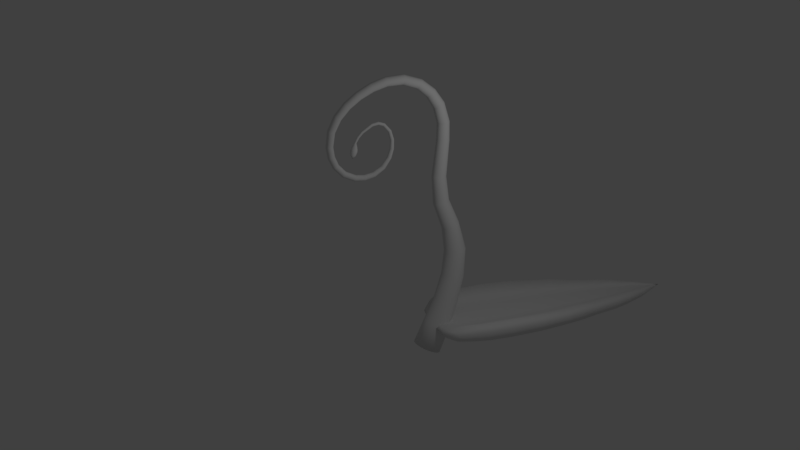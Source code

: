# Source: alienPlant.blend  (saved by Blender 2.79.0; exported with 4.5.12 LTS)
import bpy
from mathutils import Matrix  # noqa: F401  (used for matrix-valued properties, if any)

bpy.ops.wm.read_factory_settings(use_empty=True)
scene = bpy.context.scene
scene.name = 'leafApplied'

# ---- collections
col_collection_1_002 = bpy.data.collections.new('Collection 1.002'); scene.collection.children.link(col_collection_1_002)

# ---- world
world_world_002 = bpy.data.worlds.new('World.002'); scene.world = world_world_002
world_world_002.color = (0.05088, 0.05088, 0.05088)
world_world_002.use_sun_shadow = False
world_world_002.sun_shadow_jitter_overblur = 0.0
world_world_002.cycles.sampling_method = 'MANUAL'

# ---- cameras
cam_camera_002 = bpy.data.cameras.new('Camera.002')
cam_camera_002.clip_end = 100.0
cam_camera_002.lens = 35.0
cam_camera_002.sensor_width = 32.0
cam_camera_002.sensor_height = 18.0
cam_camera_002.ortho_scale = 7.314
cam_camera_002.dof.focus_distance = 0.0
cam_camera_002.dof.aperture_fstop = 128.0

# ---- lights
light_lamp_002 = bpy.data.lights.new('Lamp.002', 'POINT')
light_lamp_002.transmission_factor = 0.0
light_lamp_002.cutoff_distance = 30.0
light_lamp_002.energy = 100.0
light_lamp_002.shadow_buffer_clip_start = 1.001
light_lamp_002.shadow_soft_size = 0.1
light_lamp_002.shadow_maximum_resolution = 0.006
light_lamp_002.use_absolute_resolution = True

# ---- meshes
me_cylinder = bpy.data.meshes.new('Cylinder')
me_cylinder.from_pydata([(-1.137e-07, 0.3178, -0.3233), (-4.428e-07, 0.1776, 3.43), (0.1216, 0.2936, -0.3233), (0.06798, 0.1641, 3.43), (0.2247, 0.2247, -0.3233), (0.1256, 0.1256, 3.43), (0.2936, 0.1216, -0.3233), (0.1641, 0.06798, 3.43), (0.3178, -2.739e-08, -0.3233), (0.1776, -2.437e-08, 3.43), (0.2936, -0.1216, -0.3233), (0.1641, -0.06798, 3.43), (0.2247, -0.2247, -0.3233), (0.1256, -0.1256, 3.43), (0.1216, -0.2936, -0.3233), (0.06798, -0.1641, 3.43), (-6.575e-08, -0.3178, -0.3233), (-4.16e-07, -0.1776, 3.43), (-0.1216, -0.2936, -0.3233), (-0.06798, -0.1641, 3.43), (-0.2247, -0.2247, -0.3233), (-0.1256, -0.1256, 3.43), (-0.2936, -0.1216, -0.3233), (-0.1641, -0.06798, 3.43), (-0.3178, -9.71e-09, -0.3233), (-0.1776, -1.449e-08, 3.43), (-0.2936, 0.1216, -0.3233), (-0.1641, 0.06798, 3.43), (-0.2247, 0.2247, -0.3233), (-0.1256, 0.1256, 3.43), (-0.1216, 0.2936, -0.3233), (-0.06798, 0.1641, 3.43), (-1.445e-07, 0.3025, 0.3023), (-2.079e-07, 0.2725, 0.9279), (-2.448e-07, 0.256, 1.553), (-2.792e-07, 0.2416, 2.179), (-3.868e-07, 0.1987, 2.805), (0.07603, 0.1836, 2.805), (0.09244, 0.2232, 2.179), (0.09798, 0.2365, 1.553), (0.1043, 0.2518, 0.9279), (0.1158, 0.2795, 0.3023), (0.1405, 0.1405, 2.805), (0.1708, 0.1708, 2.179), (0.181, 0.181, 1.553), (0.1927, 0.1927, 0.9279), (0.2139, 0.2139, 0.3023), (0.1836, 0.07604, 2.805), (0.2232, 0.09244, 2.179), (0.2365, 0.09798, 1.553), (0.2518, 0.1043, 0.9279), (0.2795, 0.1158, 0.3023), (0.1987, -2.462e-08, 2.805), (0.2416, -2.51e-08, 2.179), (0.256, -2.573e-08, 1.553), (0.2725, -2.617e-08, 0.9279), (0.3025, -2.678e-08, 0.3023), (0.1836, -0.07604, 2.805), (0.2232, -0.09244, 2.179), (0.2365, -0.09798, 1.553), (0.2518, -0.1043, 0.9279), (0.2795, -0.1158, 0.3023), (0.1405, -0.1405, 2.805), (0.1708, -0.1708, 2.179), (0.181, -0.181, 1.553), (0.1927, -0.1927, 0.9279), (0.2139, -0.2139, 0.3023), (0.07603, -0.1836, 2.805), (0.09244, -0.2232, 2.179), (0.09798, -0.2365, 1.553), (0.1043, -0.2518, 0.9279), (0.1158, -0.2795, 0.3023), (-3.568e-07, -0.1987, 2.805), (-2.427e-07, -0.2416, 2.179), (-2.061e-07, -0.256, 1.553), (-1.667e-07, -0.2725, 0.9279), (-9.882e-08, -0.3025, 0.3023), (-0.07604, -0.1836, 2.805), (-0.09244, -0.2232, 2.179), (-0.09798, -0.2365, 1.553), (-0.1043, -0.2518, 0.9279), (-0.1158, -0.2795, 0.3023), (-0.1405, -0.1405, 2.805), (-0.1708, -0.1708, 2.179), (-0.181, -0.181, 1.553), (-0.1927, -0.1927, 0.9279), (-0.2139, -0.2139, 0.3023), (-0.1836, -0.07604, 2.805), (-0.2232, -0.09244, 2.179), (-0.2365, -0.09798, 1.553), (-0.2518, -0.1043, 0.9279), (-0.2795, -0.1158, 0.3023), (-0.1987, -1.357e-08, 2.805), (-0.2416, -1.166e-08, 2.179), (-0.256, -1.149e-08, 1.553), (-0.2725, -1.101e-08, 0.9279), (-0.3025, -9.947e-09, 0.3023), (-0.1836, 0.07604, 2.805), (-0.2232, 0.09244, 2.179), (-0.2365, 0.09798, 1.553), (-0.2518, 0.1043, 0.9279), (-0.2795, 0.1158, 0.3023), (-0.1405, 0.1405, 2.805), (-0.1708, 0.1708, 2.179), (-0.181, 0.181, 1.553), (-0.1927, 0.1927, 0.9279), (-0.2139, 0.2139, 0.3023), (-0.07604, 0.1836, 2.805), (-0.09244, 0.2232, 2.179), (-0.09798, 0.2365, 1.553), (-0.1043, 0.2518, 0.9279), (-0.1158, 0.2795, 0.3023), (0.06042, 0.1459, 4.04), (-4.873e-07, 0.1579, 4.04), (0.1116, 0.1116, 4.04), (0.1459, 0.06042, 4.04), (0.1579, -2.375e-08, 4.04), (0.1459, -0.06042, 4.04), (0.1116, -0.1116, 4.04), (0.06042, -0.1459, 4.04), (-4.635e-07, -0.1579, 4.04), (-0.06042, -0.1459, 4.04), (-0.1116, -0.1116, 4.04), (-0.1459, -0.06042, 4.04), (-0.1579, -1.496e-08, 4.04), (-0.1459, 0.06042, 4.04), (-0.1116, 0.1116, 4.04), (-0.06042, 0.1459, 4.04), (0.05405, 0.1305, 4.866), (-6.359e-07, 0.1412, 4.866), (0.09987, 0.09987, 4.866), (0.1305, 0.05405, 4.866), (0.1412, -2.361e-08, 4.866), (0.1305, -0.05405, 4.866), (0.09987, -0.09987, 4.866), (0.05405, -0.1305, 4.866), (-6.146e-07, -0.1412, 4.866), (-0.05405, -0.1305, 4.866), (-0.09988, -0.09987, 4.866), (-0.1305, -0.05405, 4.866), (-0.1412, -1.575e-08, 4.866), (-0.1305, 0.05405, 4.866), (-0.09988, 0.09987, 4.866), (-0.05405, 0.1305, 4.866), (0.04983, 0.1203, 5.673), (-6.938e-07, 0.1302, 5.673), (0.09207, 0.09207, 5.673), (0.1203, 0.04983, 5.673), (0.1302, -2.35e-08, 5.673), (0.1203, -0.04983, 5.673), (0.09207, -0.09207, 5.673), (0.04983, -0.1203, 5.673), (-6.741e-07, -0.1302, 5.673), (-0.04983, -0.1203, 5.673), (-0.09207, -0.09207, 5.673), (-0.1203, -0.04983, 5.673), (-0.1302, -1.626e-08, 5.673), (-0.1203, 0.04983, 5.673), (-0.09207, 0.09207, 5.673), (-0.04983, 0.1203, 5.673), (0.04229, 0.1021, 6.337), (-7.444e-07, 0.1105, 6.337), (0.07814, 0.07814, 6.337), (0.1021, 0.04229, 6.337), (0.1105, -2.446e-08, 6.337), (0.1021, -0.04229, 6.337), (0.07814, -0.07815, 6.337), (0.04229, -0.1021, 6.337), (-7.277e-07, -0.1105, 6.337), (-0.04229, -0.1021, 6.337), (-0.07815, -0.07815, 6.337), (-0.1021, -0.04229, 6.337), (-0.1105, -1.831e-08, 6.337), (-0.1021, 0.04229, 6.337), (-0.07815, 0.07814, 6.337), (-0.04229, 0.1021, 6.337), (0.03871, 0.09347, 7.091), (-8.339e-07, 0.1012, 7.091), (0.07154, 0.07154, 7.091), (0.09347, 0.03872, 7.091), (0.1012, -2.461e-08, 7.091), (0.09347, -0.03872, 7.091), (0.07154, -0.07154, 7.091), (0.03871, -0.09347, 7.091), (-8.186e-07, -0.1012, 7.091), (-0.03872, -0.09347, 7.091), (-0.07154, -0.07154, 7.091), (-0.09347, -0.03872, 7.091), (-0.1012, -1.898e-08, 7.091), (-0.09347, 0.03872, 7.091), (-0.07154, 0.07154, 7.091), (-0.03872, 0.09347, 7.091), (0.03593, 0.08674, 7.754), (-8.338e-07, 0.09389, 7.754), (0.06639, 0.06639, 7.754), (0.08674, 0.03593, 7.754), (0.09389, -2.499e-08, 7.754), (0.08674, -0.03593, 7.754), (0.06639, -0.06639, 7.754), (0.03593, -0.08674, 7.754), (-8.196e-07, -0.09389, 7.754), (-0.03593, -0.08674, 7.754), (-0.06639, -0.06639, 7.754), (-0.08674, -0.03593, 7.754), (-0.09389, -1.976e-08, 7.754), (-0.08674, 0.03593, 7.754), (-0.06639, 0.06639, 7.754), (-0.03593, 0.08674, 7.754), (0.03433, 0.08287, 8.382), (-8.457e-07, 0.0897, 8.382), (0.06343, 0.06343, 8.382), (0.08287, 0.03433, 8.382), (0.0897, -2.511e-08, 8.382), (0.08287, -0.03433, 8.382), (0.06343, -0.06343, 8.382), (0.03433, -0.08287, 8.382), (-8.322e-07, -0.0897, 8.382), (-0.03433, -0.08287, 8.382), (-0.06343, -0.06343, 8.382), (-0.08288, -0.03433, 8.382), (-0.0897, -2.012e-08, 8.382), (-0.08288, 0.03433, 8.382), (-0.06343, 0.06343, 8.382), (-0.03433, 0.08287, 8.382), (0.03011, 0.07269, 9.034), (-1.051e-06, 0.07868, 9.034), (0.05563, 0.05563, 9.034), (0.07269, 0.03011, 9.034), (0.07868, -2.547e-08, 9.034), (0.07269, -0.03011, 9.034), (0.05563, -0.05563, 9.034), (0.03011, -0.07269, 9.034), (-1.039e-06, -0.07868, 9.034), (-0.03011, -0.07269, 9.034), (-0.05564, -0.05563, 9.034), (-0.07269, -0.03011, 9.034), (-0.07868, -2.11e-08, 9.034), (-0.07269, 0.03011, 9.034), (-0.05564, 0.05563, 9.034), (-0.03011, 0.07269, 9.034), (0.02784, 0.0672, 9.499), (-1.189e-06, 0.07274, 9.499), (0.05143, 0.05144, 9.499), (0.0672, 0.02784, 9.499), (0.07274, -2.553e-08, 9.499), (0.0672, -0.02784, 9.499), (0.05143, -0.05144, 9.499), (0.02784, -0.0672, 9.499), (-1.178e-06, -0.07274, 9.499), (-0.02784, -0.0672, 9.499), (-0.05144, -0.05144, 9.499), (-0.06721, -0.02784, 9.499), (-0.07274, -2.148e-08, 9.499), (-0.06721, 0.02784, 9.499), (-0.05144, 0.05144, 9.499), (-0.02784, 0.0672, 9.499), (0.02554, 0.06166, 10.03), (-1.145e-06, 0.06675, 10.03), (0.0472, 0.0472, 10.03), (0.06166, 0.02554, 10.03), (0.06674, -2.559e-08, 10.03), (0.06166, -0.02554, 10.03), (0.0472, -0.0472, 10.03), (0.02554, -0.06166, 10.03), (-1.135e-06, -0.06675, 10.03), (-0.02554, -0.06166, 10.03), (-0.0472, -0.0472, 10.03), (-0.06167, -0.02554, 10.03), (-0.06675, -2.188e-08, 10.03), (-0.06167, 0.02554, 10.03), (-0.0472, 0.0472, 10.03), (-0.02554, 0.06166, 10.03), (0.02248, 0.05427, 10.46), (-1.143e-06, 0.05875, 10.46), (0.04154, 0.04154, 10.46), (0.05427, 0.02248, 10.46), (0.05875, -2.564e-08, 10.46), (0.05427, -0.02248, 10.46), (0.04154, -0.04154, 10.46), (0.02248, -0.05428, 10.46), (-1.134e-06, -0.05875, 10.46), (-0.02248, -0.05428, 10.46), (-0.04154, -0.04154, 10.46), (-0.05428, -0.02248, 10.46), (-0.05875, -2.237e-08, 10.46), (-0.05428, 0.02248, 10.46), (-0.04154, 0.04154, 10.46), (-0.02248, 0.05427, 10.46), (0.01852, 0.04472, 10.96), (-1.114e-06, 0.04841, 10.96), (0.03423, 0.03423, 10.96), (0.04472, 0.01852, 10.96), (0.04841, -2.571e-08, 10.96), (0.04472, -0.01852, 10.96), (0.03423, -0.03423, 10.96), (0.01852, -0.04472, 10.96), (-1.107e-06, -0.04841, 10.96), (-0.01853, -0.04472, 10.96), (-0.03423, -0.03423, 10.96), (-0.04472, -0.01852, 10.96), (-0.04841, -2.301e-08, 10.96), (-0.04472, 0.01852, 10.96), (-0.03423, 0.03423, 10.96), (-0.01853, 0.04472, 10.96), (0.01594, 0.03849, 11.36), (-1.108e-06, 0.04166, 11.36), (0.02946, 0.02946, 11.36), (0.03849, 0.01594, 11.36), (0.04166, -2.576e-08, 11.36), (0.03849, -0.01594, 11.36), (0.02946, -0.02946, 11.36), (0.01594, -0.03849, 11.36), (-1.101e-06, -0.04166, 11.36), (-0.01595, -0.03849, 11.36), (-0.02946, -0.02946, 11.36), (-0.03849, -0.01594, 11.36), (-0.04167, -2.344e-08, 11.36), (-0.03849, 0.01594, 11.36), (-0.02946, 0.02946, 11.36), (-0.01595, 0.03849, 11.36), (0.01349, 0.03257, 11.76), (-1.105e-06, 0.03525, 11.76), (0.02493, 0.02493, 11.76), (0.03257, 0.01349, 11.76), (0.03525, -2.582e-08, 11.76), (0.03257, -0.01349, 11.76), (0.02493, -0.02493, 11.76), (0.01349, -0.03257, 11.76), (-1.1e-06, -0.03525, 11.76), (-0.01349, -0.03257, 11.76), (-0.02493, -0.02493, 11.76), (-0.03257, -0.01349, 11.76), (-0.03525, -2.386e-08, 11.76), (-0.03257, 0.01349, 11.76), (-0.02493, 0.02493, 11.76), (-0.01349, 0.03257, 11.76), (0.01118, 0.02699, 12.29), (-1.15e-06, 0.02921, 12.29), (0.02066, 0.02066, 12.29), (0.02699, 0.01118, 12.29), (0.02921, -2.58e-08, 12.29), (0.02699, -0.01118, 12.29), (0.02066, -0.02066, 12.29), (0.01118, -0.02699, 12.29), (-1.146e-06, -0.02921, 12.29), (-0.01118, -0.02699, 12.29), (-0.02066, -0.02066, 12.29), (-0.02699, -0.01118, 12.29), (-0.02922, -2.418e-08, 12.29), (-0.02699, 0.01118, 12.29), (-0.02066, 0.02066, 12.29), (-0.01118, 0.02699, 12.29), (0.02306, 0.05566, 12.66), (-1.189e-06, 0.06025, 12.66), (0.0426, 0.0426, 12.66), (0.05566, 0.02306, 12.66), (0.06025, -2.566e-08, 12.66), (0.05566, -0.02306, 12.66), (0.0426, -0.0426, 12.66), (0.02306, -0.05566, 12.66), (-1.18e-06, -0.06025, 12.66), (-0.02306, -0.05566, 12.66), (-0.0426, -0.0426, 12.66), (-0.05566, -0.02306, 12.66), (-0.06025, -2.231e-08, 12.66), (-0.05566, 0.02306, 12.66), (-0.0426, 0.0426, 12.66), (-0.02306, 0.05566, 12.66), (0.01633, -0.01633, 12.56), (0.008836, -0.02133, 12.56), (-0.01633, 0.01633, 12.56), (-0.008838, 0.02133, 12.56), (-1.173e-06, -0.02309, 12.56), (-1.176e-06, 0.02309, 12.56), (0.008836, 0.02133, 12.56), (-0.008838, -0.02133, 12.56), (0.01633, 0.01633, 12.56), (-0.01633, -0.01633, 12.56), (0.02133, 0.008837, 12.56), (-0.02134, -0.008837, 12.56), (0.02309, -2.586e-08, 12.56), (-0.02309, -2.458e-08, 12.56), (0.02133, -0.008837, 12.56), (-0.02134, 0.008837, 12.56), (0.01001, -0.02416, 12.43), (-0.01001, 0.02416, 12.43), (-1.159e-06, -0.02615, 12.43), (0.01001, 0.02416, 12.43), (-0.01001, -0.02416, 12.43), (0.01849, 0.01849, 12.43), (-0.01849, -0.01849, 12.43), (0.02416, 0.01001, 12.43), (-0.02416, -0.01001, 12.43), (0.02615, -2.583e-08, 12.43), (-0.02615, -2.438e-08, 12.43), (0.02416, -0.01001, 12.43), (-0.02416, 0.01001, 12.43), (0.01849, -0.01849, 12.43), (-0.01849, 0.01849, 12.43), (-1.163e-06, 0.02615, 12.43), (0.01233, 0.02978, 12.03), (0.02279, 0.02279, 12.03), (-0.01234, -0.02978, 12.03), (-0.02279, -0.02279, 12.03), (0.02978, 0.01234, 12.03), (-0.02978, -0.01234, 12.03), (0.03223, -2.581e-08, 12.03), (-0.03224, -2.402e-08, 12.03), (0.02978, -0.01234, 12.03), (-0.02978, 0.01234, 12.03), (0.02279, -0.02279, 12.03), (-0.02279, 0.02279, 12.03), (0.01233, -0.02978, 12.03), (-0.01234, 0.02978, 12.03), (-1.123e-06, -0.03223, 12.03), (-1.128e-06, 0.03223, 12.03), (0.02707, 0.06534, 12.7), (-1.19e-06, 0.07073, 12.7), (0.05001, 0.05001, 12.7), (0.06534, 0.02707, 12.7), (0.07073, -2.547e-08, 12.7), (0.06534, -0.02707, 12.7), (0.05001, -0.05001, 12.7), (0.02707, -0.06534, 12.7), (-1.179e-06, -0.07073, 12.7), (-0.02707, -0.06534, 12.7), (-0.05001, -0.05001, 12.7), (-0.06534, -0.02707, 12.7), (-0.07073, -2.153e-08, 12.7), (-0.06534, 0.02707, 12.7), (-0.05001, 0.05001, 12.7), (-0.02707, 0.06534, 12.7), (0.02898, 0.06997, 12.75), (-1.548e-06, 0.07573, 12.75), (0.05355, 0.05355, 12.75), (0.06997, 0.02898, 12.75), (0.07573, -2.536e-08, 12.75), (0.06997, -0.02898, 12.75), (0.05355, -0.05355, 12.75), (0.02898, -0.06997, 12.75), (-1.537e-06, -0.07573, 12.75), (-0.02898, -0.06997, 12.75), (-0.05355, -0.05355, 12.75), (-0.06997, -0.02898, 12.75), (-0.07574, -2.115e-08, 12.75), (-0.06997, 0.02898, 12.75), (-0.05355, 0.05355, 12.75), (-0.02898, 0.06997, 12.75), (0.02429, 0.05866, 12.81), (-1.547e-06, 0.06349, 12.81), (0.04489, 0.04489, 12.81), (0.05865, 0.0243, 12.81), (0.06349, -2.57e-08, 12.81), (0.05865, -0.0243, 12.81), (0.04489, -0.04489, 12.81), (0.02429, -0.05866, 12.81), (-1.538e-06, -0.06349, 12.81), (-0.0243, -0.05866, 12.81), (-0.04489, -0.04489, 12.81), (-0.05866, -0.0243, 12.81), (-0.06349, -2.217e-08, 12.81), (-0.05866, 0.0243, 12.81), (-0.04489, 0.04489, 12.81), (-0.0243, 0.05866, 12.81), (0.01939, 0.04681, 12.84), (-1.189e-06, 0.05067, 12.84), (0.03583, 0.03583, 12.84), (0.04681, 0.01939, 12.84), (0.05067, -2.587e-08, 12.84), (0.04681, -0.01939, 12.84), (0.03583, -0.03583, 12.84), (0.01939, -0.04681, 12.84), (-1.181e-06, -0.05067, 12.84), (-0.01939, -0.04681, 12.84), (-0.03583, -0.03583, 12.84), (-0.04681, -0.01939, 12.84), (-0.05067, -2.305e-08, 12.84), (-0.04681, 0.01939, 12.84), (-0.03583, 0.03583, 12.84), (-0.01939, 0.04681, 12.84), (-1.363e-06, -2.608e-08, 12.9), (0.06896, 0.06896, 7.423), (0.0901, 0.03732, 7.423), (-0.06896, -0.06896, 7.423), (-0.0901, -0.03732, 7.423), (0.09753, -2.48e-08, 7.423), (-0.09753, -1.937e-08, 7.423), (0.0901, -0.03732, 7.423), (-0.0901, 0.03732, 7.423), (0.06896, -0.06896, 7.423), (-0.06896, 0.06896, 7.423), (0.03732, -0.0901, 7.423), (-0.03732, 0.0901, 7.423), (-8.191e-07, -0.09753, 7.423), (-8.339e-07, 0.09753, 7.423), (0.03732, 0.0901, 7.423), (-0.03732, -0.0901, 7.423), (0.03513, -0.08481, 8.068), (-8.259e-07, -0.09179, 8.068), (-8.398e-07, 0.09179, 8.068), (0.03513, 0.08481, 8.068), (-0.03513, 0.08481, 8.068), (-0.03513, -0.08481, 8.068), (0.06491, 0.06491, 8.068), (-0.06491, -0.06491, 8.068), (0.08481, 0.03513, 8.068), (-0.08481, -0.03513, 8.068), (0.09179, -2.505e-08, 8.068), (-0.0918, -1.994e-08, 8.068), (0.08481, -0.03513, 8.068), (-0.08481, 0.03513, 8.068), (0.06491, -0.06491, 8.068), (-0.06491, 0.06491, 8.068), (0.07778, 0.03222, 8.708), (0.08419, -2.529e-08, 8.708), (-0.07778, -0.03222, 8.708), (-0.08419, -2.061e-08, 8.708), (0.07778, -0.03222, 8.708), (-0.07778, 0.03222, 8.708), (0.05953, -0.05953, 8.708), (-0.05953, 0.05953, 8.708), (0.03222, -0.07778, 8.708), (-0.03222, 0.07778, 8.708), (-9.355e-07, -0.08419, 8.708), (-9.482e-07, 0.08419, 8.708), (0.03222, 0.07778, 8.708), (-0.03222, -0.07778, 8.708), (0.05953, 0.05953, 8.708), (-0.05953, -0.05953, 8.708), (-1.108e-06, -0.07571, 9.266), (-0.02897, -0.06995, 9.266), (0.02897, 0.06995, 9.266), (0.05353, 0.05353, 9.266), (-0.05354, -0.05354, 9.266), (0.06995, 0.02897, 9.266), (-0.06995, -0.02897, 9.266), (0.07571, -2.55e-08, 9.266), (-0.07571, -2.129e-08, 9.266), (0.06995, -0.02897, 9.266), (-0.06995, 0.02897, 9.266), (0.05353, -0.05354, 9.266), (-0.05354, 0.05354, 9.266), (0.02897, -0.06995, 9.266), (-0.02897, 0.06995, 9.266), (-1.12e-06, 0.07571, 9.266), (-0.06444, 0.02669, 9.762), (-0.04932, 0.04932, 9.762), (0.04931, -0.04932, 9.762), (0.02669, -0.06443, 9.762), (-0.02669, 0.06443, 9.762), (-1.156e-06, -0.06974, 9.762), (-1.167e-06, 0.06974, 9.762), (0.02669, 0.06443, 9.762), (-0.02669, -0.06443, 9.762), (0.04931, 0.04932, 9.762), (-0.04932, -0.04932, 9.762), (0.06443, 0.02669, 9.762), (-0.06444, -0.02669, 9.762), (0.06974, -2.556e-08, 9.762), (-0.06974, -2.168e-08, 9.762), (0.06443, -0.02669, 9.762), (-0.05797, -0.02401, 10.24), (-0.06275, -2.212e-08, 10.24), (0.06275, -2.561e-08, 10.24), (0.05797, -0.02401, 10.24), (-0.05797, 0.02401, 10.24), (0.04437, -0.04437, 10.24), (-0.04437, 0.04437, 10.24), (0.02401, -0.05797, 10.24), (-0.02401, 0.05797, 10.24), (-1.135e-06, -0.06275, 10.24), (-1.144e-06, 0.06275, 10.24), (0.02401, 0.05797, 10.24), (-0.02401, -0.05797, 10.24), (0.04437, 0.04437, 10.24), (-0.04437, -0.04437, 10.24), (0.05797, 0.02401, 10.24), (0.0205, 0.0495, 10.71), (0.03788, 0.03788, 10.71), (-0.0205, -0.0495, 10.71), (-0.03789, -0.03788, 10.71), (0.0495, 0.0205, 10.71), (-0.0495, -0.0205, 10.71), (0.05358, -2.567e-08, 10.71), (-0.05358, -2.269e-08, 10.71), (0.0495, -0.0205, 10.71), (-0.0495, 0.0205, 10.71), (0.03788, -0.03788, 10.71), (-0.03789, 0.03788, 10.71), (0.0205, -0.0495, 10.71), (-0.0205, 0.0495, 10.71), (-1.121e-06, -0.05358, 10.71), (-1.129e-06, 0.05358, 10.71), (0.03184, -0.03185, 11.16), (0.01723, -0.04161, 11.16), (-0.03185, 0.03185, 11.16), (-0.01724, 0.04161, 11.16), (-1.104e-06, -0.04504, 11.16), (-1.111e-06, 0.04504, 11.16), (0.01723, 0.04161, 11.16), (-0.01724, -0.04161, 11.16), (0.03184, 0.03185, 11.16), (-0.03185, -0.03185, 11.16), (0.04161, 0.01723, 11.16), (-0.04161, -0.01723, 11.16), (0.04504, -2.573e-08, 11.16), (-0.04504, -2.323e-08, 11.16), (0.04161, -0.01723, 11.16), (-0.04161, 0.01723, 11.16), (-0.03553, -0.01472, 11.56), (-0.03846, -2.365e-08, 11.56), (0.03846, -2.579e-08, 11.56), (0.03553, -0.01472, 11.56), (-0.03553, 0.01472, 11.56), (0.02719, -0.02719, 11.56), (-0.0272, 0.02719, 11.56), (0.01472, -0.03553, 11.56), (-0.01472, 0.03553, 11.56), (-1.101e-06, -0.03846, 11.56), (-1.106e-06, 0.03846, 11.56), (0.01472, 0.03553, 11.56), (-0.01472, -0.03553, 11.56), (0.02719, 0.02719, 11.56), (-0.0272, -0.02719, 11.56), (0.03553, 0.01472, 11.56), (0.02386, 0.02386, 11.89), (-0.02386, -0.02386, 11.89), (0.03117, 0.01291, 11.89), (-0.03118, -0.01291, 11.89), (0.03374, -2.582e-08, 11.89), (-0.03374, -2.394e-08, 11.89), (0.03117, -0.01291, 11.89), (-0.03118, 0.01291, 11.89), (0.02386, -0.02386, 11.89), (-0.02386, 0.02386, 11.89), (0.01291, -0.03118, 11.89), (-0.01291, 0.03118, 11.89), (-1.111e-06, -0.03374, 11.89), (0.01291, 0.03118, 11.89), (-0.01291, -0.03118, 11.89), (-1.117e-06, 0.03374, 11.89), (-0.1058, -1.865e-08, 6.714), (-0.09779, 0.0405, 6.714), (0.09778, -0.0405, 6.714), (0.07484, -0.07484, 6.714), (-0.07484, 0.07484, 6.714), (0.0405, -0.09778, 6.714), (-0.0405, 0.09778, 6.714), (-7.732e-07, -0.1058, 6.714), (-7.892e-07, 0.1058, 6.714), (0.0405, 0.09778, 6.714), (-0.0405, -0.09778, 6.714), (0.07484, 0.07484, 6.714), (-0.07484, -0.07484, 6.714), (0.09778, 0.0405, 6.714), (-0.09779, -0.0405, 6.714), (0.1058, -2.454e-08, 6.714), (0.04606, -0.1112, 6.005), (-7.009e-07, -0.1204, 6.005), (-7.191e-07, 0.1204, 6.005), (0.04606, 0.1112, 6.005), (-0.04606, 0.1112, 6.005), (-0.04606, -0.1112, 6.005), (0.08511, 0.08511, 6.005), (-0.08511, -0.08511, 6.005), (0.1112, 0.04606, 6.005), (-0.1112, -0.04606, 6.005), (0.1204, -2.398e-08, 6.005), (-0.1204, -1.728e-08, 6.005), (0.1112, -0.04606, 6.005), (-0.1112, 0.04606, 6.005), (0.08511, -0.08511, 6.005), (-0.08511, 0.08511, 6.005), (0.09597, 0.09597, 5.269), (0.1254, 0.05194, 5.269), (-0.09598, -0.09597, 5.269), (-0.1254, -0.05194, 5.269), (0.1357, -2.355e-08, 5.269), (-0.1357, -1.6e-08, 5.269), (0.1254, -0.05194, 5.269), (-0.1254, 0.05194, 5.269), (0.09597, -0.09597, 5.269), (-0.09598, 0.09597, 5.269), (0.05194, -0.1254, 5.269), (-0.05194, 0.1254, 5.269), (-6.443e-07, -0.1357, 5.269), (-6.648e-07, 0.1357, 5.269), (0.05194, 0.1254, 5.269), (-0.05194, -0.1254, 5.269)], [], [(36, 1, 3, 37), (37, 3, 5, 42), (42, 5, 7, 47), (47, 7, 9, 52), (52, 9, 11, 57), (57, 11, 13, 62), (62, 13, 15, 67), (67, 15, 17, 72), (72, 17, 19, 77), (77, 19, 21, 82), (82, 21, 23, 87), (87, 23, 25, 92), (92, 25, 27, 97), (97, 27, 29, 102), (5, 3, 112, 114), (102, 29, 31, 107), (107, 31, 1, 36), (0, 2, 4, 6, 8, 10, 12, 14, 16, 18, 20, 22, 24, 26, 28, 30), (30, 111, 32, 0), (111, 110, 33, 32), (110, 109, 34, 33), (109, 108, 35, 34), (108, 107, 36, 35), (28, 106, 111, 30), (106, 105, 110, 111), (105, 104, 109, 110), (104, 103, 108, 109), (103, 102, 107, 108), (26, 101, 106, 28), (101, 100, 105, 106), (100, 99, 104, 105), (99, 98, 103, 104), (98, 97, 102, 103), (24, 96, 101, 26), (96, 95, 100, 101), (95, 94, 99, 100), (94, 93, 98, 99), (93, 92, 97, 98), (22, 91, 96, 24), (91, 90, 95, 96), (90, 89, 94, 95), (89, 88, 93, 94), (88, 87, 92, 93), (20, 86, 91, 22), (86, 85, 90, 91), (85, 84, 89, 90), (84, 83, 88, 89), (83, 82, 87, 88), (18, 81, 86, 20), (81, 80, 85, 86), (80, 79, 84, 85), (79, 78, 83, 84), (78, 77, 82, 83), (16, 76, 81, 18), (76, 75, 80, 81), (75, 74, 79, 80), (74, 73, 78, 79), (73, 72, 77, 78), (14, 71, 76, 16), (71, 70, 75, 76), (70, 69, 74, 75), (69, 68, 73, 74), (68, 67, 72, 73), (12, 66, 71, 14), (66, 65, 70, 71), (65, 64, 69, 70), (64, 63, 68, 69), (63, 62, 67, 68), (10, 61, 66, 12), (61, 60, 65, 66), (60, 59, 64, 65), (59, 58, 63, 64), (58, 57, 62, 63), (8, 56, 61, 10), (56, 55, 60, 61), (55, 54, 59, 60), (54, 53, 58, 59), (53, 52, 57, 58), (6, 51, 56, 8), (51, 50, 55, 56), (50, 49, 54, 55), (49, 48, 53, 54), (48, 47, 52, 53), (4, 46, 51, 6), (46, 45, 50, 51), (45, 44, 49, 50), (44, 43, 48, 49), (43, 42, 47, 48), (2, 41, 46, 4), (41, 40, 45, 46), (40, 39, 44, 45), (39, 38, 43, 44), (38, 37, 42, 43), (0, 32, 41, 2), (32, 33, 40, 41), (33, 34, 39, 40), (34, 35, 38, 39), (35, 36, 37, 38), (125, 124, 140, 141), (15, 13, 118, 119), (25, 23, 123, 124), (11, 9, 116, 117), (21, 19, 121, 122), (31, 29, 126, 127), (7, 5, 114, 115), (17, 15, 119, 120), (3, 1, 113, 112), (27, 25, 124, 125), (13, 11, 117, 118), (23, 21, 122, 123), (1, 31, 127, 113), (9, 7, 115, 116), (19, 17, 120, 121), (29, 27, 125, 126), (674, 673, 146, 147), (118, 117, 133, 134), (126, 125, 141, 142), (119, 118, 134, 135), (127, 126, 142, 143), (120, 119, 135, 136), (112, 113, 129, 128), (113, 127, 143, 129), (121, 120, 136, 137), (114, 112, 128, 130), (122, 121, 137, 138), (115, 114, 130, 131), (123, 122, 138, 139), (116, 115, 131, 132), (124, 123, 139, 140), (117, 116, 132, 133), (658, 657, 167, 168), (676, 675, 154, 155), (677, 674, 147, 148), (678, 676, 155, 156), (679, 677, 148, 149), (680, 678, 156, 157), (681, 679, 149, 150), (682, 680, 157, 158), (683, 681, 150, 151), (684, 682, 158, 159), (685, 683, 151, 152), (687, 686, 145, 144), (686, 684, 159, 145), (688, 685, 152, 153), (673, 687, 144, 146), (675, 688, 153, 154), (642, 641, 188, 189), (660, 659, 161, 160), (659, 661, 175, 161), (662, 658, 168, 169), (663, 660, 160, 162), (664, 662, 169, 170), (665, 663, 162, 163), (666, 664, 170, 171), (667, 665, 163, 164), (668, 666, 171, 172), (669, 667, 164, 165), (670, 668, 172, 173), (671, 669, 165, 166), (672, 670, 173, 174), (657, 671, 166, 167), (661, 672, 174, 175), (482, 481, 194, 195), (644, 643, 181, 182), (645, 642, 189, 190), (646, 644, 182, 183), (647, 645, 190, 191), (648, 646, 183, 184), (650, 649, 177, 176), (649, 647, 191, 177), (651, 648, 184, 185), (652, 650, 176, 178), (653, 651, 185, 186), (654, 652, 178, 179), (655, 653, 186, 187), (656, 654, 179, 180), (641, 655, 187, 188), (643, 656, 180, 181), (498, 497, 215, 216), (484, 483, 202, 203), (485, 482, 195, 196), (486, 484, 203, 204), (487, 485, 196, 197), (488, 486, 204, 205), (489, 487, 197, 198), (490, 488, 205, 206), (491, 489, 198, 199), (492, 490, 206, 207), (493, 491, 199, 200), (495, 494, 193, 192), (494, 492, 207, 193), (496, 493, 200, 201), (481, 495, 192, 194), (483, 496, 201, 202), (514, 513, 227, 228), (500, 499, 209, 208), (499, 501, 223, 209), (502, 498, 216, 217), (503, 500, 208, 210), (504, 502, 217, 218), (505, 503, 210, 211), (506, 504, 218, 219), (507, 505, 211, 212), (508, 506, 219, 220), (509, 507, 212, 213), (510, 508, 220, 221), (511, 509, 213, 214), (512, 510, 221, 222), (497, 511, 214, 215), (501, 512, 222, 223), (530, 529, 248, 249), (516, 515, 235, 236), (517, 514, 228, 229), (518, 516, 236, 237), (519, 517, 229, 230), (520, 518, 237, 238), (521, 519, 230, 231), (522, 520, 238, 239), (523, 521, 231, 232), (525, 524, 225, 224), (524, 522, 239, 225), (526, 523, 232, 233), (527, 525, 224, 226), (528, 526, 233, 234), (513, 527, 226, 227), (515, 528, 234, 235), (546, 545, 269, 270), (532, 531, 240, 242), (533, 530, 249, 250), (534, 532, 242, 243), (535, 533, 250, 251), (536, 534, 243, 244), (537, 535, 251, 252), (538, 536, 244, 245), (539, 537, 252, 253), (540, 538, 245, 246), (541, 539, 253, 254), (542, 540, 246, 247), (543, 541, 254, 255), (529, 542, 247, 248), (531, 544, 241, 240), (544, 543, 255, 241), (562, 561, 283, 284), (548, 547, 262, 263), (549, 546, 270, 271), (550, 548, 263, 264), (552, 551, 257, 256), (551, 549, 271, 257), (553, 550, 264, 265), (554, 552, 256, 258), (555, 553, 265, 266), (556, 554, 258, 259), (557, 555, 266, 267), (558, 556, 259, 260), (559, 557, 267, 268), (560, 558, 260, 261), (545, 559, 268, 269), (547, 560, 261, 262), (578, 577, 288, 290), (564, 563, 276, 277), (565, 562, 284, 285), (566, 564, 277, 278), (567, 565, 285, 286), (568, 566, 278, 279), (569, 567, 286, 287), (570, 568, 279, 280), (572, 571, 273, 272), (571, 569, 287, 273), (573, 570, 280, 281), (574, 572, 272, 274), (575, 573, 281, 282), (576, 574, 274, 275), (561, 575, 282, 283), (563, 576, 275, 276), (594, 593, 310, 311), (580, 579, 297, 298), (581, 578, 290, 291), (582, 580, 298, 299), (583, 581, 291, 292), (584, 582, 299, 300), (585, 583, 292, 293), (586, 584, 300, 301), (587, 585, 293, 294), (588, 586, 301, 302), (589, 587, 294, 295), (590, 588, 302, 303), (591, 589, 295, 296), (577, 592, 289, 288), (592, 590, 303, 289), (579, 591, 296, 297), (610, 609, 331, 332), (596, 595, 318, 319), (597, 594, 311, 312), (599, 598, 305, 304), (598, 596, 319, 305), (600, 597, 312, 313), (601, 599, 304, 306), (602, 600, 313, 314), (603, 601, 306, 307), (604, 602, 314, 315), (605, 603, 307, 308), (606, 604, 315, 316), (607, 605, 308, 309), (608, 606, 316, 317), (593, 607, 309, 310), (595, 608, 317, 318), (401, 400, 336, 338), (612, 611, 324, 325), (613, 610, 332, 333), (614, 612, 325, 326), (615, 613, 333, 334), (616, 614, 326, 327), (617, 615, 334, 335), (618, 616, 327, 328), (620, 619, 321, 320), (619, 617, 335, 321), (621, 618, 328, 329), (622, 620, 320, 322), (623, 621, 329, 330), (624, 622, 322, 323), (609, 623, 330, 331), (611, 624, 323, 324), (369, 368, 358, 359), (403, 402, 345, 346), (404, 401, 338, 339), (405, 403, 346, 347), (406, 404, 339, 340), (407, 405, 347, 348), (408, 406, 340, 341), (409, 407, 348, 349), (410, 408, 341, 342), (411, 409, 349, 350), (412, 410, 342, 343), (413, 411, 350, 351), (414, 412, 343, 344), (400, 415, 337, 336), (415, 413, 351, 337), (402, 414, 344, 345), (364, 363, 427, 428), (371, 370, 366, 367), (372, 369, 359, 360), (374, 373, 353, 352), (373, 371, 367, 353), (375, 372, 360, 361), (376, 374, 352, 354), (377, 375, 361, 362), (378, 376, 354, 355), (379, 377, 362, 363), (380, 378, 355, 356), (381, 379, 363, 364), (382, 380, 356, 357), (383, 381, 364, 365), (368, 382, 357, 358), (370, 383, 365, 366), (398, 396, 383, 370), (397, 395, 382, 368), (396, 394, 381, 383), (395, 393, 380, 382), (394, 392, 379, 381), (393, 391, 378, 380), (392, 390, 377, 379), (391, 389, 376, 378), (390, 388, 375, 377), (389, 387, 374, 376), (388, 386, 372, 375), (399, 385, 371, 373), (387, 399, 373, 374), (386, 384, 369, 372), (385, 398, 370, 371), (384, 397, 368, 369), (343, 342, 397, 384), (351, 350, 398, 385), (344, 343, 384, 386), (336, 337, 399, 387), (337, 351, 385, 399), (345, 344, 386, 388), (338, 336, 387, 389), (346, 345, 388, 390), (339, 338, 389, 391), (347, 346, 390, 392), (340, 339, 391, 393), (348, 347, 392, 394), (341, 340, 393, 395), (349, 348, 394, 396), (342, 341, 395, 397), (350, 349, 396, 398), (639, 637, 414, 402), (640, 636, 413, 415), (638, 640, 415, 400), (637, 635, 412, 414), (636, 634, 411, 413), (635, 633, 410, 412), (634, 632, 409, 411), (633, 631, 408, 410), (632, 630, 407, 409), (631, 629, 406, 408), (630, 628, 405, 407), (629, 627, 404, 406), (628, 626, 403, 405), (627, 625, 401, 404), (626, 639, 402, 403), (625, 638, 400, 401), (426, 425, 441, 442), (357, 356, 420, 421), (365, 364, 428, 429), (358, 357, 421, 422), (366, 365, 429, 430), (359, 358, 422, 423), (367, 366, 430, 431), (360, 359, 423, 424), (352, 353, 417, 416), (353, 367, 431, 417), (361, 360, 424, 425), (354, 352, 416, 418), (362, 361, 425, 426), (355, 354, 418, 419), (363, 362, 426, 427), (356, 355, 419, 420), (447, 446, 462, 463), (419, 418, 434, 435), (427, 426, 442, 443), (420, 419, 435, 436), (428, 427, 443, 444), (421, 420, 436, 437), (429, 428, 444, 445), (422, 421, 437, 438), (430, 429, 445, 446), (423, 422, 438, 439), (431, 430, 446, 447), (424, 423, 439, 440), (416, 417, 433, 432), (417, 431, 447, 433), (425, 424, 440, 441), (418, 416, 432, 434), (453, 452, 468, 469), (440, 439, 455, 456), (432, 433, 449, 448), (433, 447, 463, 449), (441, 440, 456, 457), (434, 432, 448, 450), (442, 441, 457, 458), (435, 434, 450, 451), (443, 442, 458, 459), (436, 435, 451, 452), (444, 443, 459, 460), (437, 436, 452, 453), (445, 444, 460, 461), (438, 437, 453, 454), (446, 445, 461, 462), (439, 438, 454, 455), (474, 473, 480), (461, 460, 476, 477), (454, 453, 469, 470), (462, 461, 477, 478), (455, 454, 470, 471), (463, 462, 478, 479), (456, 455, 471, 472), (448, 449, 465, 464), (449, 463, 479, 465), (457, 456, 472, 473), (450, 448, 464, 466), (458, 457, 473, 474), (451, 450, 466, 467), (459, 458, 474, 475), (452, 451, 467, 468), (460, 459, 475, 476), (467, 466, 480), (475, 474, 480), (468, 467, 480), (476, 475, 480), (469, 468, 480), (477, 476, 480), (470, 469, 480), (478, 477, 480), (471, 470, 480), (479, 478, 480), (472, 471, 480), (464, 465, 480), (465, 479, 480), (473, 472, 480), (466, 464, 480), (186, 185, 496, 483), (178, 176, 495, 481), (185, 184, 493, 496), (177, 191, 492, 494), (176, 177, 494, 495), (184, 183, 491, 493), (191, 190, 490, 492), (183, 182, 489, 491), (190, 189, 488, 490), (182, 181, 487, 489), (189, 188, 486, 488), (181, 180, 485, 487), (188, 187, 484, 486), (180, 179, 482, 485), (187, 186, 483, 484), (179, 178, 481, 482), (207, 206, 512, 501), (199, 198, 511, 497), (206, 205, 510, 512), (198, 197, 509, 511), (205, 204, 508, 510), (197, 196, 507, 509), (204, 203, 506, 508), (196, 195, 505, 507), (203, 202, 504, 506), (195, 194, 503, 505), (202, 201, 502, 504), (194, 192, 500, 503), (201, 200, 498, 502), (193, 207, 501, 499), (192, 193, 499, 500), (200, 199, 497, 498), (219, 218, 528, 515), (211, 210, 527, 513), (218, 217, 526, 528), (210, 208, 525, 527), (217, 216, 523, 526), (209, 223, 522, 524), (208, 209, 524, 525), (216, 215, 521, 523), (223, 222, 520, 522), (215, 214, 519, 521), (222, 221, 518, 520), (214, 213, 517, 519), (221, 220, 516, 518), (213, 212, 514, 517), (220, 219, 515, 516), (212, 211, 513, 514), (225, 239, 543, 544), (224, 225, 544, 531), (232, 231, 542, 529), (239, 238, 541, 543), (231, 230, 540, 542), (238, 237, 539, 541), (230, 229, 538, 540), (237, 236, 537, 539), (229, 228, 536, 538), (236, 235, 535, 537), (228, 227, 534, 536), (235, 234, 533, 535), (227, 226, 532, 534), (234, 233, 530, 533), (226, 224, 531, 532), (233, 232, 529, 530), (246, 245, 560, 547), (253, 252, 559, 545), (245, 244, 558, 560), (252, 251, 557, 559), (244, 243, 556, 558), (251, 250, 555, 557), (243, 242, 554, 556), (250, 249, 553, 555), (242, 240, 552, 554), (249, 248, 550, 553), (241, 255, 549, 551), (240, 241, 551, 552), (248, 247, 548, 550), (255, 254, 546, 549), (247, 246, 547, 548), (254, 253, 545, 546), (260, 259, 576, 563), (267, 266, 575, 561), (259, 258, 574, 576), (266, 265, 573, 575), (258, 256, 572, 574), (265, 264, 570, 573), (257, 271, 569, 571), (256, 257, 571, 572), (264, 263, 568, 570), (271, 270, 567, 569), (263, 262, 566, 568), (270, 269, 565, 567), (262, 261, 564, 566), (269, 268, 562, 565), (261, 260, 563, 564), (268, 267, 561, 562), (281, 280, 591, 579), (273, 287, 590, 592), (272, 273, 592, 577), (280, 279, 589, 591), (287, 286, 588, 590), (279, 278, 587, 589), (286, 285, 586, 588), (278, 277, 585, 587), (285, 284, 584, 586), (277, 276, 583, 585), (284, 283, 582, 584), (276, 275, 581, 583), (283, 282, 580, 582), (275, 274, 578, 581), (282, 281, 579, 580), (274, 272, 577, 578), (302, 301, 608, 595), (294, 293, 607, 593), (301, 300, 606, 608), (293, 292, 605, 607), (300, 299, 604, 606), (292, 291, 603, 605), (299, 298, 602, 604), (291, 290, 601, 603), (298, 297, 600, 602), (290, 288, 599, 601), (297, 296, 597, 600), (289, 303, 596, 598), (288, 289, 598, 599), (296, 295, 594, 597), (303, 302, 595, 596), (295, 294, 593, 594), (308, 307, 624, 611), (315, 314, 623, 609), (307, 306, 622, 624), (314, 313, 621, 623), (306, 304, 620, 622), (313, 312, 618, 621), (305, 319, 617, 619), (304, 305, 619, 620), (312, 311, 616, 618), (319, 318, 615, 617), (311, 310, 614, 616), (318, 317, 613, 615), (310, 309, 612, 614), (317, 316, 610, 613), (309, 308, 611, 612), (316, 315, 609, 610), (322, 320, 638, 625), (330, 329, 639, 626), (323, 322, 625, 627), (331, 330, 626, 628), (324, 323, 627, 629), (332, 331, 628, 630), (325, 324, 629, 631), (333, 332, 630, 632), (326, 325, 631, 633), (334, 333, 632, 634), (327, 326, 633, 635), (335, 334, 634, 636), (328, 327, 635, 637), (320, 321, 640, 638), (321, 335, 636, 640), (329, 328, 637, 639), (165, 164, 656, 643), (172, 171, 655, 641), (164, 163, 654, 656), (171, 170, 653, 655), (163, 162, 652, 654), (170, 169, 651, 653), (162, 160, 650, 652), (169, 168, 648, 651), (161, 175, 647, 649), (160, 161, 649, 650), (168, 167, 646, 648), (175, 174, 645, 647), (167, 166, 644, 646), (174, 173, 642, 645), (166, 165, 643, 644), (173, 172, 641, 642), (159, 158, 672, 661), (151, 150, 671, 657), (158, 157, 670, 672), (150, 149, 669, 671), (157, 156, 668, 670), (149, 148, 667, 669), (156, 155, 666, 668), (148, 147, 665, 667), (155, 154, 664, 666), (147, 146, 663, 665), (154, 153, 662, 664), (146, 144, 660, 663), (153, 152, 658, 662), (145, 159, 661, 659), (144, 145, 659, 660), (152, 151, 657, 658), (138, 137, 688, 675), (130, 128, 687, 673), (137, 136, 685, 688), (129, 143, 684, 686), (128, 129, 686, 687), (136, 135, 683, 685), (143, 142, 682, 684), (135, 134, 681, 683), (142, 141, 680, 682), (134, 133, 679, 681), (141, 140, 678, 680), (133, 132, 677, 679), (140, 139, 676, 678), (132, 131, 674, 677), (139, 138, 675, 676), (131, 130, 673, 674)])
me_cylinder.polygons.foreach_set('use_smooth', [True] * 689)
me_cylinder.use_remesh_preserve_volume = False
me_cylinder.use_remesh_preserve_attributes = False
me_cylinder.use_mirror_vertex_groups = False
me_cylinder.update()
me_cube_003 = bpy.data.meshes.new('Cube.003')
me_cube_003.from_pydata([(0.8034, 0.2529, -0.1545), (0.8117, 0.2673, 0.153), (0.05011, 5.762, -0.04433), (0.04738, 5.762, 0.006483), (0.9322, 0.9859, -0.1832), (0.9498, 1.523, -0.1801), (0.9295, 2.226, -0.1711), (0.8485, 2.88, -0.1683), (0.7486, 3.368, -0.1812), (0.6409, 3.795, -0.179), (0.4925, 4.42, -0.1948), (0.3928, 4.786, -0.1799), (0.3797, 4.784, 0.1057), (0.4793, 4.418, 0.1228), (0.6277, 3.793, 0.1383), (0.7354, 3.366, 0.1818), (0.8353, 2.878, 0.1884), (0.9164, 2.224, 0.2244), (0.9367, 1.521, 0.2437), (0.9191, 0.984, 0.2291), (0.01985, 5.751, -0.005895), (0.2601, 0.06745, -0.15), (0.01985, 5.751, -0.05383), (0.2449, 0.03763, 0.0252), (0.1472, 4.599, 0.00783), (0.1774, 4.117, 0.003381), (0.2252, 3.537, 0.003674), (0.2496, 3.001, 0.01499), (0.274, 2.464, 0.0133), (0.2984, 1.847, 0.02189), (0.3262, 1.254, 0.02832), (0.3337, 0.7316, 0.02611), (0.1472, 4.599, -0.2339), (0.1774, 4.117, -0.2654), (0.2252, 3.537, -0.2648), (0.2496, 3.001, -0.2922), (0.274, 2.464, -0.2886), (0.2984, 1.847, -0.3128), (0.3262, 1.254, -0.3303), (0.3337, 0.7316, -0.3227), (0.07399, 5.762, -0.01222), (0.92, 0.2428, 0.03407), (0.5079, 4.785, 0.0005915), (0.6076, 4.419, 0.005883), (0.756, 3.794, 0.02145), (0.8637, 3.367, 0.04816), (0.9636, 2.879, 0.05707), (1.045, 2.225, 0.07875), (1.065, 1.522, 0.08768), (1.047, 0.9848, 0.0773), (0.2455, -0.05737, -0.06301), (0.02976, 5.755, 0.003932), (0.5847, 0.07127, -0.1483), (0.2545, 4.692, 0.05738), (0.3203, 4.274, 0.05848), (0.4204, 3.669, 0.05872), (0.4785, 3.184, 0.07795), (0.5472, 2.672, 0.07518), (0.6005, 2.007, 0.09051), (0.6238, 1.364, 0.1018), (0.6201, 0.8303, 0.09763), (0.02976, 5.755, -0.05493), (0.5852, 0.07855, 0.07961), (0.2545, 4.692, -0.2394), (0.3203, 4.274, -0.2716), (0.4204, 3.669, -0.271), (0.4785, 3.184, -0.2992), (0.5472, 2.672, -0.2955), (0.6005, 2.007, -0.3205), (0.6238, 1.364, -0.3385), (0.6201, 0.8303, -0.3308), (0.5956, -0.01849, -0.02764), (0.8633, 0.603, 0.2234), (0.8828, 0.6088, -0.1728), (0.2974, 0.3727, 0.03019), (0.2974, 0.3727, -0.2942), (0.9916, 0.6038, 0.06613), (0.594, 0.4422, 0.09513), (0.594, 0.4422, -0.2663), (-0.8228, 0.2665, -0.1444), (-0.7966, 0.2781, 0.1711), (-0.05011, 5.762, -0.04433), (-0.04738, 5.762, 0.006483), (0.0006274, 5.75, -0.05579), (-0.004728, 0.08412, -0.1478), (0.0, 0.07494, 0.007069), (-0.9322, 0.9859, -0.1832), (-0.9498, 1.523, -0.1801), (-0.9295, 2.226, -0.1711), (-0.8485, 2.88, -0.1683), (-0.7486, 3.368, -0.1812), (-0.6409, 3.795, -0.179), (-0.4925, 4.42, -0.1948), (-0.3928, 4.786, -0.1799), (-0.3797, 4.784, 0.1057), (-0.4793, 4.418, 0.1228), (-0.6277, 3.793, 0.1383), (-0.7354, 3.366, 0.1818), (-0.8353, 2.878, 0.1884), (-0.9164, 2.224, 0.2244), (-0.9367, 1.521, 0.2437), (-0.9191, 0.984, 0.2291), (0.0, 4.514, 0.05286), (0.0, 3.959, 0.05036), (0.0, 3.404, 0.05063), (0.0, 2.849, 0.06472), (0.0, 2.294, 0.06265), (0.0, 1.739, 0.0736), (0.0, 1.184, 0.08175), (0.0, 0.6709, 0.07884), (0.0, 4.514, -0.1945), (0.0, 3.959, -0.2216), (0.0, 3.404, -0.2211), (0.0, 2.849, -0.2421), (0.0, 2.294, -0.2394), (0.0, 1.739, -0.2583), (0.0, 1.184, -0.2718), (0.0, 0.6709, -0.2659), (-0.01985, 5.751, -0.005895), (-0.2601, 0.06745, -0.15), (-0.01985, 5.751, -0.05383), (-0.2449, 0.03763, 0.0252), (-0.1472, 4.599, 0.00783), (-0.1774, 4.117, 0.003381), (-0.2252, 3.537, 0.003674), (-0.2496, 3.001, 0.01499), (-0.274, 2.464, 0.0133), (-0.2984, 1.847, 0.02189), (-0.3262, 1.254, 0.02832), (-0.3337, 0.7316, 0.02611), (-0.1472, 4.599, -0.2339), (-0.1774, 4.117, -0.2654), (-0.2252, 3.537, -0.2648), (-0.2496, 3.001, -0.2922), (-0.274, 2.464, -0.2886), (-0.2984, 1.847, -0.3128), (-0.3262, 1.254, -0.3303), (-0.3337, 0.7316, -0.3227), (-0.07399, 5.762, -0.01222), (-0.92, 0.2428, 0.03407), (0.0, -0.02074, -0.08856), (-0.5079, 4.785, 0.0005915), (-0.6076, 4.419, 0.005883), (-0.756, 3.794, 0.02145), (-0.8637, 3.367, 0.04816), (-0.9636, 2.879, 0.05707), (-1.045, 2.225, 0.07875), (-1.065, 1.522, 0.08768), (-1.047, 0.9848, 0.0773), (-0.2455, -0.05737, -0.06301), (-0.02976, 5.755, 0.003932), (-0.5629, 0.06962, -0.1374), (-0.2545, 4.692, 0.05738), (-0.3203, 4.274, 0.05848), (-0.4204, 3.669, 0.05872), (-0.4785, 3.184, 0.07795), (-0.5472, 2.672, 0.07518), (-0.6005, 2.007, 0.09051), (-0.6238, 1.364, 0.1018), (-0.6201, 0.8303, 0.09763), (-0.02976, 5.755, -0.05493), (-0.5591, 0.07035, 0.05236), (-0.2545, 4.692, -0.2394), (-0.3203, 4.274, -0.2716), (-0.4204, 3.669, -0.271), (-0.4785, 3.184, -0.2992), (-0.5472, 2.672, -0.2955), (-0.6005, 2.007, -0.3205), (-0.6238, 1.364, -0.3385), (-0.6201, 0.8303, -0.3308), (0.0, 5.904, -0.01115), (0.0, 5.749, 0.002207), (-0.5956, -0.01849, -0.02764), (-0.8633, 0.603, 0.2234), (0.0, 0.354, 0.07413), (0.0, 0.3554, -0.2207), (-0.8828, 0.6088, -0.1728), (-0.2974, 0.3727, 0.03019), (-0.2974, 0.3727, -0.2942), (-0.9916, 0.6038, 0.06613), (-0.594, 0.4422, 0.09513), (-0.594, 0.4422, -0.2663), (0.216, 5.292, -0.1532), (0.2043, 5.291, 0.0646), (0.0, 5.235, 0.03347), (0.0, 5.233, -0.152), (0.08545, 5.244, -0.182), (0.08545, 5.244, 0.002274), (0.3181, 5.291, -0.01557), (0.1285, 5.264, 0.04005), (0.1285, 5.264, -0.1862), (-0.216, 5.292, -0.1532), (-0.2043, 5.291, 0.0646), (-0.08545, 5.244, -0.182), (-0.08545, 5.244, 0.002274), (-0.3181, 5.291, -0.01557), (-0.1285, 5.264, 0.04005), (-0.1285, 5.264, -0.1862)], [], [(22, 83, 170), (76, 72, 1, 41), (78, 73, 0, 52), (74, 174, 85, 23), (50, 23, 85, 140), (187, 184, 102, 24), (24, 102, 103, 25), (25, 103, 104, 26), (26, 104, 105, 27), (27, 105, 106, 28), (28, 106, 107, 29), (29, 107, 108, 30), (30, 108, 109, 31), (190, 182, 11, 63), (63, 11, 10, 64), (64, 10, 9, 65), (65, 9, 8, 66), (66, 8, 7, 67), (67, 7, 6, 68), (68, 6, 5, 69), (69, 5, 4, 70), (188, 183, 12, 42), (42, 12, 13, 43), (43, 13, 14, 44), (44, 14, 15, 45), (45, 15, 16, 46), (46, 16, 17, 47), (47, 17, 18, 48), (48, 18, 19, 49), (116, 38, 39, 117), (115, 37, 38, 116), (114, 36, 37, 115), (113, 35, 36, 114), (112, 34, 35, 113), (111, 33, 34, 112), (110, 32, 33, 111), (185, 186, 32, 110), (59, 30, 31, 60), (58, 29, 30, 59), (57, 28, 29, 58), (56, 27, 28, 57), (55, 26, 27, 56), (54, 25, 26, 55), (53, 24, 25, 54), (189, 187, 24, 53), (71, 62, 23, 50), (77, 74, 23, 62), (175, 75, 21, 84), (40, 2, 170), (61, 22, 170), (51, 3, 170), (3, 40, 170), (52, 71, 50, 21), (5, 48, 49, 4), (6, 47, 48, 5), (7, 46, 47, 6), (8, 45, 46, 7), (9, 44, 45, 8), (10, 43, 44, 9), (11, 42, 43, 10), (182, 188, 42, 11), (21, 50, 140, 84), (73, 76, 41, 0), (0, 41, 71, 52), (20, 51, 170), (2, 61, 170), (72, 77, 62, 1), (41, 1, 62, 71), (183, 189, 53, 12), (12, 53, 54, 13), (13, 54, 55, 14), (14, 55, 56, 15), (15, 56, 57, 16), (16, 57, 58, 17), (17, 58, 59, 18), (18, 59, 60, 19), (38, 69, 70, 39), (37, 68, 69, 38), (36, 67, 68, 37), (35, 66, 67, 36), (34, 65, 66, 35), (33, 64, 65, 34), (32, 63, 64, 33), (186, 190, 63, 32), (75, 78, 52, 21), (39, 70, 78, 75), (19, 60, 77, 72), (4, 49, 76, 73), (117, 39, 75, 175), (60, 31, 74, 77), (31, 109, 174, 74), (70, 4, 73, 78), (49, 19, 72, 76), (171, 20, 170), (120, 170, 83), (179, 139, 80, 173), (181, 151, 79, 176), (177, 121, 85, 174), (149, 140, 85, 121), (194, 122, 102, 184), (122, 123, 103, 102), (123, 124, 104, 103), (124, 125, 105, 104), (125, 126, 106, 105), (126, 127, 107, 106), (127, 128, 108, 107), (128, 129, 109, 108), (197, 162, 93, 191), (162, 163, 92, 93), (163, 164, 91, 92), (164, 165, 90, 91), (165, 166, 89, 90), (166, 167, 88, 89), (167, 168, 87, 88), (168, 169, 86, 87), (195, 141, 94, 192), (141, 142, 95, 94), (142, 143, 96, 95), (143, 144, 97, 96), (144, 145, 98, 97), (145, 146, 99, 98), (146, 147, 100, 99), (147, 148, 101, 100), (116, 117, 137, 136), (115, 116, 136, 135), (114, 115, 135, 134), (113, 114, 134, 133), (112, 113, 133, 132), (111, 112, 132, 131), (110, 111, 131, 130), (185, 110, 130, 193), (158, 159, 129, 128), (157, 158, 128, 127), (156, 157, 127, 126), (155, 156, 126, 125), (154, 155, 125, 124), (153, 154, 124, 123), (152, 153, 123, 122), (196, 152, 122, 194), (172, 149, 121, 161), (180, 161, 121, 177), (175, 84, 119, 178), (138, 170, 81), (160, 170, 120), (150, 170, 82), (82, 170, 138), (151, 119, 149, 172), (87, 86, 148, 147), (88, 87, 147, 146), (89, 88, 146, 145), (90, 89, 145, 144), (91, 90, 144, 143), (92, 91, 143, 142), (93, 92, 142, 141), (191, 93, 141, 195), (119, 84, 140, 149), (176, 79, 139, 179), (79, 151, 172, 139), (118, 170, 150), (81, 170, 160), (173, 80, 161, 180), (139, 172, 161, 80), (192, 94, 152, 196), (94, 95, 153, 152), (95, 96, 154, 153), (96, 97, 155, 154), (97, 98, 156, 155), (98, 99, 157, 156), (99, 100, 158, 157), (100, 101, 159, 158), (136, 137, 169, 168), (135, 136, 168, 167), (134, 135, 167, 166), (133, 134, 166, 165), (132, 133, 165, 164), (131, 132, 164, 163), (130, 131, 163, 162), (193, 130, 162, 197), (178, 119, 151, 181), (137, 178, 181, 169), (101, 173, 180, 159), (86, 176, 179, 148), (117, 175, 178, 137), (159, 180, 177, 129), (129, 177, 174, 109), (169, 181, 176, 86), (148, 179, 173, 101), (171, 170, 118), (120, 193, 197, 160), (82, 192, 196, 150), (81, 191, 195, 138), (150, 196, 194, 118), (83, 185, 193, 120), (138, 195, 192, 82), (160, 197, 191, 81), (118, 194, 184, 171), (22, 61, 190, 186), (3, 51, 189, 183), (2, 40, 188, 182), (51, 20, 187, 189), (83, 22, 186, 185), (40, 3, 183, 188), (61, 2, 182, 190), (20, 171, 184, 187)])
me_cube_003.polygons.foreach_set('use_smooth', [True] * 204)
me_cube_003.use_remesh_preserve_volume = False
me_cube_003.use_remesh_preserve_attributes = False
me_cube_003.use_mirror_vertex_groups = False
me_cube_003.update()

# ---- curves / text
cu_nurbspath = bpy.data.curves.new('NurbsPath', 'CURVE')
cu_nurbspath.dimensions = '3D'
_sp = cu_nurbspath.splines.new('NURBS'); _sp.points.add(19)
_sp.points.foreach_set('co', [1.347e-31, -0.04313, -0.3293, 1.0, -0.0615, 0.4265, 0.6878, 1.0, -0.0688, 0.5788, 1.655, 1.0, -0.1084, 0.4057, 2.315, 1.0, -0.09956, 0.1304, 2.682, 1.0, -0.09956, 0.04587, 3.442, 1.0, -0.09956, 0.2148, 4.287, 1.0, -0.09956, 0.181, 4.946, 1.0, -0.09956, -0.4273, 5.639, 1.0, -0.09956, -1.34, 5.554, 1.0, -0.09956, -2.252, 4.895, 1.0, -0.09956, -2.337, 4.152, 1.0, -0.09956, -2.117, 3.662, 1.0, -0.09956, -1.576, 3.442, 1.0, -0.09956, -1.019, 3.713, 1.0, -0.09956, -0.8666, 4.338, 1.0, -0.09956, -1.12, 4.76, 1.0, -0.09956, -1.441, 4.693, 1.0, -0.09956, -1.728, 4.389, 1.0, -0.07522, -1.746, 4.289, 1.0])
_sp.order_u = 5
_sp.order_v = 0
_sp.use_endpoint_u = True
cu_nurbspath.use_path = True
cu_nurbspath.use_path_clamp = True
cu_nurbspath.bevel_resolution = 0
cu_nurbspath.fill_mode = 'HALF'

# ---- objects
ob_nurbspath = bpy.data.objects.new('NurbsPath', cu_nurbspath)
ob_cylinder = bpy.data.objects.new('Cylinder', me_cylinder)
ob_leaf = bpy.data.objects.new('leaf', me_cube_003)
ob_lamp_002 = bpy.data.objects.new('Lamp.002', light_lamp_002)
ob_camera_002 = bpy.data.objects.new('Camera.002', cam_camera_002)

# ---- transforms, parenting, visibility, modifiers, constraints
ob_nurbspath.location = (0.0, 0.0, 0.0)
ob_nurbspath.lineart.crease_threshold = 0.0
ob_cylinder.location = (0.0, 0.0, 0.0)
ob_cylinder.scale = (1.0, 1.0, 0.9626)
ob_cylinder.lineart.crease_threshold = 0.0
_m = ob_cylinder.modifiers.new('Curve', 'CURVE')
_m.object = ob_nurbspath
_m.deform_axis = 'POS_Z'
ob_leaf.location = (0.0, 0.0, 0.0)
ob_leaf.lineart.crease_threshold = 0.0
ob_lamp_002.location = (4.076, 1.005, 5.904)
ob_lamp_002.rotation_euler = (0.6503, 0.05522, 1.866)
ob_lamp_002.lock_rotations_4d = False
ob_lamp_002.empty_display_type = 'ARROWS'
ob_lamp_002.color = (0.0, 0.0, 0.0, 0.0)
ob_lamp_002.lineart.crease_threshold = 0.0
ob_camera_002.location = (16.32, -6.381, 9.42)
ob_camera_002.rotation_euler = (1.186, -2.35e-06, 1.242)
ob_camera_002.lock_rotations_4d = False
ob_camera_002.empty_display_type = 'ARROWS'
ob_camera_002.color = (0.0, 0.0, 0.0, 0.0)
ob_camera_002.display_type = 'WIRE'
ob_camera_002.lineart.crease_threshold = 0.0

# ---- collection membership
col_collection_1_002.objects.link(ob_nurbspath)
col_collection_1_002.objects.link(ob_cylinder)
col_collection_1_002.objects.link(ob_leaf)
col_collection_1_002.objects.link(ob_lamp_002)
col_collection_1_002.objects.link(ob_camera_002)

# ---- scene / render settings (as saved in the file)
scene.camera = ob_camera_002
scene.frame_start = 1; scene.frame_end = 250; scene.frame_set(1)
scene.render.engine = 'BLENDER_EEVEE_NEXT'
scene.render.resolution_percentage = 50
scene.render.dither_intensity = 0.0
scene.cycles.use_denoising = False
scene.cycles.samples = 128
scene.cycles.sampling_pattern = 'TABULATED_SOBOL'
scene.cycles.use_adaptive_sampling = False
scene.cycles.use_light_tree = False
scene.cycles.blur_glossy = 0.0
scene.cycles.sample_clamp_indirect = 0.0
scene.view_settings.view_transform = 'Standard'
bpy.context.view_layer.update()

